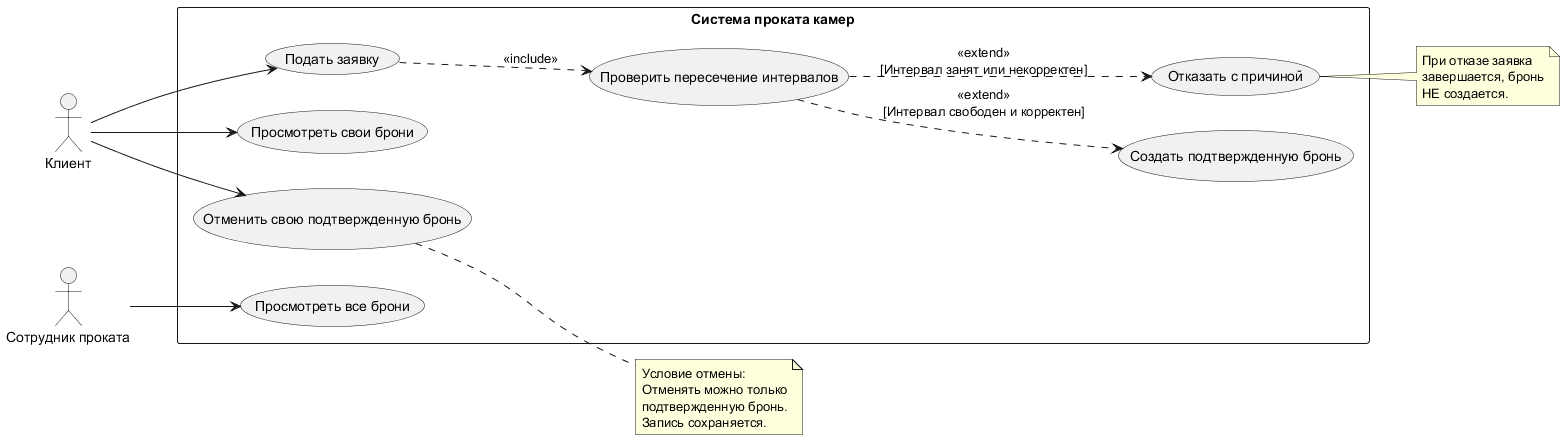

The diagram above was rendered by PlantUML. Its source (embedded in the PNG):
@startuml
left to right direction

actor "Клиент" as Client
actor "Сотрудник проката" as Staff

rectangle "Система проката камер" as SystemBoundary {
  usecase "Подать заявку" as UC1
  usecase "Проверить пересечение интервалов" as UC2
  usecase "Создать подтвержденную бронь" as UC3
  usecase "Отказать с причиной" as UC4
  usecase "Просмотреть свои брони" as UC5
  usecase "Отменить свою подтвержденную бронь" as UC6
  usecase "Просмотреть все брони" as UC7
}

Client --> UC1
Client --> UC5
Client --> UC6

UC1 ..> UC2 : <<include>>
UC2 ..> UC3 : <<extend>>\n[Интервал свободен и корректен]
UC2 ..> UC4 : <<extend>>\n[Интервал занят или некорректен]

Staff --> UC7

note right of UC6
  Условие отмены:
  Отменять можно только
  подтвержденную бронь.
  Запись сохраняется.
end note

note right of UC4
  При отказе заявка
  завершается, бронь
  НЕ создается.
end note
@enduml